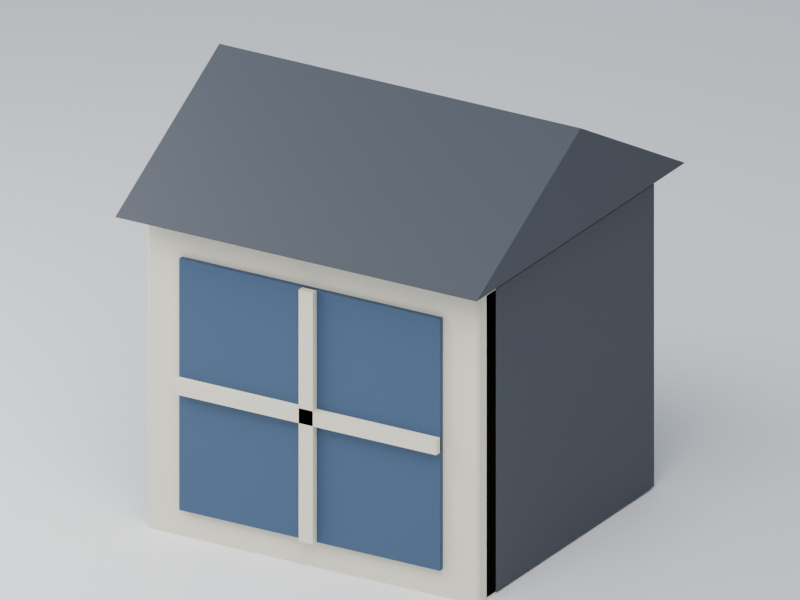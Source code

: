 # Source: roof-dormer.blend  (saved by Blender 5.2.44; exported with 4.5.12 LTS)
import bpy
from mathutils import Matrix  # noqa: F401  (used for matrix-valued properties, if any)

bpy.ops.wm.read_factory_settings(use_empty=True)
scene = bpy.context.scene
scene.name = 'Scene'

# ---- collections
col_collection = bpy.data.collections.new('Collection'); scene.collection.children.link(col_collection)

# ---- images (referenced by path relative to the original .blend; pixels are not part of the script)
import os
ASSET_DIR = os.environ.get("B2B_ASSET_DIR", "")  # directory of the original .blend (textures are referenced by path, not embedded)
HERE = os.path.dirname(os.path.abspath(__file__))  # packed textures are extracted next to this script under _unpacked/

def load_image(name, relpath, width, height, colorspace="sRGB"):
    """Load a texture the original file referenced (path relative to the .blend, or extracted next to this script)."""
    p = next((c for c in (os.path.join(HERE, relpath), os.path.join(ASSET_DIR, relpath)) if relpath and os.path.exists(c)), "")
    if p:
        img = bpy.data.images.load(p, check_existing=True)
        img.name = name
    else:  # same state as the original file: an image datablock whose file is absent (Cycles renders it pink)
        img = bpy.data.images.new(name, width, height)
        img.source = "FILE"
        img.filepath = "//" + (relpath or name)
    img.colorspace_settings.name = colorspace
    return img
img_palette_png = load_image('palette.png', '_unpacked/palette.be129da6.png', 16, 1, 'sRGB')

# ---- materials (node trees are filled in below, after node groups)
mat_manif_palette = bpy.data.materials.new('manif-palette')
mat_preview_ivory_003 = bpy.data.materials.new('preview-ivory.003')
mat_preview_ivory_003.diffuse_color = (0.75, 0.76, 0.72, 1.0)

# ---- material node trees
mat_manif_palette.use_nodes = True; mat_manif_palette.node_tree.nodes.clear()
_N = mat_manif_palette.node_tree.nodes; _L = mat_manif_palette.node_tree.links
n0 = _N.new('ShaderNodeBsdfPrincipled'); n0.name = 'Principled BSDF'; n0.location = (-200, 100)
n0.inputs[2].default_value = 0.52
n0.inputs[10].default_value = 0.005
n1 = _N.new('ShaderNodeOutputMaterial'); n1.name = 'Material Output'; n1.location = (200, 100)
n2 = _N.new('ShaderNodeTexImage'); n2.name = 'Image Texture'; n2.location = (0, 0)
n2.image = img_palette_png
n2.interpolation = 'Closest'
_L.new(n0.outputs[0], n1.inputs[0])
_L.new(n2.outputs[0], n0.inputs[0])
n1.is_active_output = True
mat_preview_ivory_003.use_nodes = True; mat_preview_ivory_003.node_tree.nodes.clear()
_N = mat_preview_ivory_003.node_tree.nodes; _L = mat_preview_ivory_003.node_tree.links
n0 = _N.new('ShaderNodeBsdfPrincipled'); n0.name = 'Principled BSDF'; n0.location = (-200, 100)
n0.inputs[10].default_value = 0.005
n1 = _N.new('ShaderNodeOutputMaterial'); n1.name = 'Material Output'; n1.location = (200, 100)
_L.new(n0.outputs[0], n1.inputs[0])
n1.is_active_output = True

# ---- world
world_world = bpy.data.worlds.new('World'); scene.world = world_world
world_world.use_nodes = True; world_world.node_tree.nodes.clear()
_N = world_world.node_tree.nodes; _L = world_world.node_tree.links
n0 = _N.new('ShaderNodeOutputWorld'); n0.name = 'World Output'; n0.location = (200, 100)
n1 = _N.new('ShaderNodeBackground'); n1.name = 'Background'; n1.location = (-200, 100)
n1.inputs[0].default_value = (0.65, 0.74, 0.86, 1.0)
n1.inputs[1].default_value = 0.5
_L.new(n1.outputs[0], n0.inputs[0])
n0.is_active_output = True
world_world.color = (0.35, 0.35, 0.35)
world_world.sun_shadow_jitter_overblur = 0.0

# ---- cameras
cam_camera_004 = bpy.data.cameras.new('Camera.004')
cam_camera_004.type = 'ORTHO'
cam_camera_004.ortho_scale = 2.19

# ---- lights
light_area_006 = bpy.data.lights.new('Area.006', 'AREA')
light_area_006.energy = 163.8
light_area_006.shape = 'DISK'
light_area_006.size = 3.84
light_area_006.size_y = 1.0
light_area_007 = bpy.data.lights.new('Area.007', 'AREA')
light_area_007.energy = 98.3
light_area_007.shape = 'DISK'
light_area_007.size = 2.56
light_area_007.size_y = 1.0

# ---- meshes
me_cube_007 = bpy.data.meshes.new('Cube.007')
me_cube_007.from_pydata([(-0.53, -0.43, 0.0), (-0.53, -0.43, 0.9), (-0.53, 0.47, 0.0), (-0.53, 0.47, 0.9), (-0.43, -0.43, 0.0), (-0.43, -0.43, 0.9), (-0.43, 0.47, 0.0), (-0.43, 0.47, 0.9), (0.43, -0.43, 0.0), (0.43, -0.43, 0.9), (0.43, 0.47, 0.0), (0.43, 0.47, 0.9), (0.53, -0.43, 0.0), (0.53, -0.43, 0.9), (0.53, 0.47, 0.0), (0.53, 0.47, 0.9), (-0.48, 0.41, 0.0), (-0.48, 0.41, 0.9), (-0.48, 0.47, 0.0), (-0.48, 0.47, 0.9), (0.48, 0.41, 0.0), (0.48, 0.41, 0.9), (0.48, 0.47, 0.0), (0.48, 0.47, 0.9), (-0.52, -0.46, -0.03), (-0.52, -0.47, -0.02), (-0.53, -0.46, -0.02), (-0.52, -0.47, 0.92), (-0.52, -0.46, 0.93), (-0.53, -0.46, 0.92), (-0.52, -0.38, -0.03), (-0.53, -0.38, -0.02), (-0.52, -0.37, -0.02), (-0.52, -0.38, 0.93), (-0.52, -0.37, 0.92), (-0.53, -0.38, 0.92), (0.52, -0.46, -0.03), (0.53, -0.46, -0.02), (0.52, -0.47, -0.02), (0.52, -0.46, 0.93), (0.52, -0.47, 0.92), (0.53, -0.46, 0.92), (0.52, -0.38, -0.03), (0.52, -0.37, -0.02), (0.53, -0.38, -0.02), (0.52, -0.38, 0.93), (0.53, -0.38, 0.92), (0.52, -0.37, 0.92), (-0.415, -0.486, 0.075), (-0.415, -0.486, 0.825), (-0.415, -0.468, 0.075), (-0.415, -0.468, 0.825), (0.415, -0.486, 0.075), (0.415, -0.486, 0.825), (0.415, -0.468, 0.075), (0.415, -0.468, 0.825), (-0.0225, -0.5065, 0.075), (-0.0225, -0.5065, 0.825), (-0.0225, -0.4815, 0.075), (-0.0225, -0.4815, 0.825), (0.0225, -0.5065, 0.075), (0.0225, -0.5065, 0.825), (0.0225, -0.4815, 0.075), (0.0225, -0.4815, 0.825), (-0.415, -0.5065, 0.4275), (-0.415, -0.5065, 0.4725), (-0.415, -0.4815, 0.4275), (-0.415, -0.4815, 0.4725), (0.415, -0.5065, 0.4275), (0.415, -0.5065, 0.4725), (0.415, -0.4815, 0.4275), (0.415, -0.4815, 0.4725), (-0.575, -0.56, 0.94), (-0.575, 0.0, 1.25), (-0.575, 0.56, 0.94), (0.575, -0.56, 0.94), (0.575, 0.0, 1.25), (0.575, 0.56, 0.94)], [], [(0, 1, 3, 2), (2, 3, 7, 6), (6, 7, 5, 4), (4, 5, 1, 0), (2, 6, 4, 0), (7, 3, 1, 5), (8, 9, 11, 10), (10, 11, 15, 14), (14, 15, 13, 12), (12, 13, 9, 8), (10, 14, 12, 8), (15, 11, 9, 13), (16, 17, 19, 18), (18, 19, 23, 22), (22, 23, 21, 20), (20, 21, 17, 16), (18, 22, 20, 16), (23, 19, 17, 21), (24, 25, 26), (27, 28, 29), (30, 31, 32), (33, 34, 35), (36, 37, 38), (39, 40, 41), (42, 43, 44), (45, 46, 47), (30, 24, 26, 31), (25, 27, 29, 26), (28, 33, 35, 29), (34, 32, 31, 35), (42, 30, 32, 43), (33, 45, 47, 34), (46, 44, 43, 47), (36, 42, 44, 37), (45, 39, 41, 46), (40, 38, 37, 41), (24, 36, 38, 25), (39, 28, 27, 40), (30, 42, 36, 24), (26, 29, 35, 31), (38, 40, 27, 25), (45, 33, 28, 39), (32, 34, 47, 43), (44, 46, 41, 37), (48, 49, 51, 50), (50, 51, 55, 54), (54, 55, 53, 52), (52, 53, 49, 48), (50, 54, 52, 48), (55, 51, 49, 53), (56, 57, 59, 58), (58, 59, 63, 62), (62, 63, 61, 60), (60, 61, 57, 56), (58, 62, 60, 56), (63, 59, 57, 61), (64, 65, 67, 66), (66, 67, 71, 70), (70, 71, 69, 68), (68, 69, 65, 64), (66, 70, 68, 64), (71, 67, 65, 69), (74, 73, 72), (75, 76, 77), (72, 73, 76, 75), (73, 74, 77, 76), (74, 72, 75, 77)])
me_cube_007.polygons.foreach_set('use_smooth', [0, 0, 0, 0, 0, 0, 0, 0, 0, 0, 0, 0, 0, 0, 0, 0, 0, 0, 1, 1, 1, 1, 1, 1, 1, 1, 1, 1, 1, 1, 1, 1, 1, 1, 1, 1, 1, 1, 1, 1, 1, 1, 1, 1, 0, 0, 0, 0, 0, 0, 0, 0, 0, 0, 0, 0, 0, 0, 0, 0, 0, 0, 0, 0, 0, 0, 0])
_uv = me_cube_007.uv_layers.new(name='UVMap')
_uv.uv.foreach_set('vector', [0.5938, 0.5, 0.5938, 0.5, 0.5938, 0.5, 0.5938, 0.5, 0.5938, 0.5, 0.5938, 0.5, 0.5938, 0.5, 0.5938, 0.5, 0.5938, 0.5, 0.5938, 0.5, 0.5938, 0.5, 0.5938, 0.5, 0.5938, 0.5, 0.5938, 0.5, 0.5938, 0.5, 0.5938, 0.5, 0.5938, 0.5, 0.5938, 0.5, 0.5938, 0.5, 0.5938, 0.5, 0.5938, 0.5, 0.5938, 0.5, 0.5938, 0.5, 0.5938, 0.5, 0.5938, 0.5, 0.5938, 0.5, 0.5938, 0.5, 0.5938, 0.5, 0.5938, 0.5, 0.5938, 0.5, 0.5938, 0.5, 0.5938, 0.5, 0.5938, 0.5, 0.5938, 0.5, 0.5938, 0.5, 0.5938, 0.5, 0.5938, 0.5, 0.5938, 0.5, 0.5938, 0.5, 0.5938, 0.5, 0.5938, 0.5, 0.5938, 0.5, 0.5938, 0.5, 0.5938, 0.5, 0.5938, 0.5, 0.5938, 0.5, 0.5938, 0.5, 0.5938, 0.5, 0.5938, 0.5, 0.5938, 0.5, 0.5938, 0.5, 0.5938, 0.5, 0.5938, 0.5, 0.5938, 0.5, 0.5938, 0.5, 0.5938, 0.5, 0.5938, 0.5, 0.5938, 0.5, 0.5938, 0.5, 0.5938, 0.5, 0.5938, 0.5, 0.5938, 0.5, 0.5938, 0.5, 0.5938, 0.5, 0.5938, 0.5, 0.5938, 0.5, 0.5938, 0.5, 0.5938, 0.5, 0.5938, 0.5, 0.5938, 0.5, 0.5938, 0.5, 0.5938, 0.5, 0.4688, 0.5, 0.4688, 0.5, 0.4688, 0.5, 0.4688, 0.5, 0.4688, 0.5, 0.4688, 0.5, 0.4688, 0.5, 0.4688, 0.5, 0.4688, 0.5, 0.4688, 0.5, 0.4688, 0.5, 0.4688, 0.5, 0.4688, 0.5, 0.4688, 0.5, 0.4688, 0.5, 0.4688, 0.5, 0.4688, 0.5, 0.4688, 0.5, 0.4688, 0.5, 0.4688, 0.5, 0.4688, 0.5, 0.4688, 0.5, 0.4688, 0.5, 0.4688, 0.5, 0.4688, 0.5, 0.4688, 0.5, 0.4688, 0.5, 0.4688, 0.5, 0.4688, 0.5, 0.4688, 0.5, 0.4688, 0.5, 0.4688, 0.5, 0.4688, 0.5, 0.4688, 0.5, 0.4688, 0.5, 0.4688, 0.5, 0.4688, 0.5, 0.4688, 0.5, 0.4688, 0.5, 0.4688, 0.5, 0.4688, 0.5, 0.4688, 0.5, 0.4688, 0.5, 0.4688, 0.5, 0.4688, 0.5, 0.4688, 0.5, 0.4688, 0.5, 0.4688, 0.5, 0.4688, 0.5, 0.4688, 0.5, 0.4688, 0.5, 0.4688, 0.5, 0.4688, 0.5, 0.4688, 0.5, 0.4688, 0.5, 0.4688, 0.5, 0.4688, 0.5, 0.4688, 0.5, 0.4688, 0.5, 0.4688, 0.5, 0.4688, 0.5, 0.4688, 0.5, 0.4688, 0.5, 0.4688, 0.5, 0.4688, 0.5, 0.4688, 0.5, 0.4688, 0.5, 0.4688, 0.5, 0.4688, 0.5, 0.4688, 0.5, 0.4688, 0.5, 0.4688, 0.5, 0.4688, 0.5, 0.4688, 0.5, 0.4688, 0.5, 0.4688, 0.5, 0.4688, 0.5, 0.4688, 0.5, 0.4688, 0.5, 0.4688, 0.5, 0.4688, 0.5, 0.4688, 0.5, 0.4688, 0.5, 0.4688, 0.5, 0.4688, 0.5, 0.4688, 0.5, 0.4688, 0.5, 0.4688, 0.5, 0.4688, 0.5, 0.4688, 0.5, 0.4688, 0.5, 0.4688, 0.5, 0.4688, 0.5, 0.4688, 0.5, 0.4688, 0.5, 0.4688, 0.5, 0.7812, 0.5, 0.7812, 0.5, 0.7812, 0.5, 0.7812, 0.5, 0.7812, 0.5, 0.7812, 0.5, 0.7812, 0.5, 0.7812, 0.5, 0.7812, 0.5, 0.7812, 0.5, 0.7812, 0.5, 0.7812, 0.5, 0.7812, 0.5, 0.7812, 0.5, 0.7812, 0.5, 0.7812, 0.5, 0.7812, 0.5, 0.7812, 0.5, 0.7812, 0.5, 0.7812, 0.5, 0.7812, 0.5, 0.7812, 0.5, 0.7812, 0.5, 0.7812, 0.5, 0.4688, 0.5, 0.4688, 0.5, 0.4688, 0.5, 0.4688, 0.5, 0.4688, 0.5, 0.4688, 0.5, 0.4688, 0.5, 0.4688, 0.5, 0.4688, 0.5, 0.4688, 0.5, 0.4688, 0.5, 0.4688, 0.5, 0.4688, 0.5, 0.4688, 0.5, 0.4688, 0.5, 0.4688, 0.5, 0.4688, 0.5, 0.4688, 0.5, 0.4688, 0.5, 0.4688, 0.5, 0.4688, 0.5, 0.4688, 0.5, 0.4688, 0.5, 0.4688, 0.5, 0.4688, 0.5, 0.4688, 0.5, 0.4688, 0.5, 0.4688, 0.5, 0.4688, 0.5, 0.4688, 0.5, 0.4688, 0.5, 0.4688, 0.5, 0.4688, 0.5, 0.4688, 0.5, 0.4688, 0.5, 0.4688, 0.5, 0.4688, 0.5, 0.4688, 0.5, 0.4688, 0.5, 0.4688, 0.5, 0.4688, 0.5, 0.4688, 0.5, 0.4688, 0.5, 0.4688, 0.5, 0.4688, 0.5, 0.4688, 0.5, 0.4688, 0.5, 0.4688, 0.5, 0.5938, 0.5, 0.5938, 0.5, 0.5938, 0.5, 0.5938, 0.5, 0.5938, 0.5, 0.5938, 0.5, 0.5938, 0.5, 0.5938, 0.5, 0.5938, 0.5, 0.5938, 0.5, 0.5938, 0.5, 0.5938, 0.5, 0.5938, 0.5, 0.5938, 0.5, 0.5938, 0.5, 0.5938, 0.5, 0.5938, 0.5, 0.5938, 0.5])
me_cube_007.materials.append(mat_manif_palette)
me_cube_007.update()
me_cube_007.normals_split_custom_set([tuple(v) for v in zip(*[iter([-1.0, 0.0, 0.0, -1.0, 0.0, 0.0, -1.0, 0.0, 0.0, -1.0, 0.0, 0.0, 0.0, 1.0, 0.0, 0.0, 1.0, 0.0, 0.0, 1.0, 0.0, 0.0, 1.0, 0.0, 1.0, 0.0, 0.0, 1.0, 0.0, 0.0, 1.0, 0.0, 0.0, 1.0, 0.0, 0.0, 0.0, -1.0, 0.0, 0.0, -1.0, 0.0, 0.0, -1.0, 0.0, 0.0, -1.0, 0.0, 0.0, 0.0, -1.0, 0.0, 0.0, -1.0, 0.0, 0.0, -1.0, 0.0, 0.0, -1.0, 0.0, 0.0, 1.0, 0.0, 0.0, 1.0, 0.0, 0.0, 1.0, 0.0, 0.0, 1.0, -1.0, 0.0, 0.0, -1.0, 0.0, 0.0, -1.0, 0.0, 0.0, -1.0, 0.0, 0.0, 0.0, 1.0, 0.0, 0.0, 1.0, 0.0, 0.0, 1.0, 0.0, 0.0, 1.0, 0.0, 1.0, 0.0, 0.0, 1.0, 0.0, 0.0, 1.0, 0.0, 0.0, 1.0, 0.0, 0.0, 0.0, -1.0, 0.0, 0.0, -1.0, 0.0, 0.0, -1.0, 0.0, 0.0, -1.0, 0.0, 0.0, 0.0, -1.0, 0.0, 0.0, -1.0, 0.0, 0.0, -1.0, 0.0, 0.0, -1.0, 0.0, 0.0, 1.0, 0.0, 0.0, 1.0, 0.0, 0.0, 1.0, 0.0, 0.0, 1.0, -1.0, 0.0, 0.0, -1.0, 0.0, 0.0, -1.0, 0.0, 0.0, -1.0, 0.0, 0.0, 0.0, 1.0, 0.0, 0.0, 1.0, 0.0, 0.0, 1.0, 0.0, 0.0, 1.0, 0.0, 1.0, 0.0, 0.0, 1.0, 0.0, 0.0, 1.0, 0.0, 0.0, 1.0, 0.0, 0.0, 0.0, -1.0, 0.0, 0.0, -1.0, 0.0, 0.0, -1.0, 0.0, 0.0, -1.0, 0.0, 0.0, 0.0, -1.0, 0.0, 0.0, -1.0, 0.0, 0.0, -1.0, 0.0, 0.0, -1.0, 0.0, 0.0, 1.0, 0.0, 0.0, 1.0, 0.0, 0.0, 1.0, 0.0, 0.0, 1.0, -0.008945, -0.11, -0.9939, -0.009476, -0.9999, -0.01052, -0.9939, -0.11, -0.009874, -0.009498, -0.9999, 0.0105, -0.008974, -0.11, 0.9939, -0.9939, -0.1099, 0.009891, -0.008974, 0.11, -0.9939, -0.9939, 0.1099, -0.009891, -0.009498, 0.9999, -0.0105, -0.008944, 0.11, 0.9939, -0.009476, 0.9999, 0.01052, -0.9939, 0.11, 0.009874, 0.008974, -0.11, -0.9939, 0.9939, -0.1099, -0.009891, 0.009498, -0.9999, -0.0105, 0.008944, -0.11, 0.9939, 0.009476, -0.9999, 0.01052, 0.9939, -0.11, 0.009874, 0.008945, 0.11, -0.9939, 0.009476, 0.9999, -0.01052, 0.9939, 0.11, -0.009874, 0.008974, 0.11, 0.9939, 0.9939, 0.1099, 0.009891, 0.009498, 0.9999, 0.0105, -0.008974, 0.11, -0.9939, -0.008945, -0.11, -0.9939, -0.9939, -0.11, -0.009874, -0.9939, 0.1099, -0.009891, -0.009476, -0.9999, -0.01052, -0.009498, -0.9999, 0.0105, -0.9939, -0.1099, 0.009891, -0.9939, -0.11, -0.009874, -0.008974, -0.11, 0.9939, -0.008944, 0.11, 0.9939, -0.9939, 0.11, 0.009874, -0.9939, -0.1099, 0.009891, -0.009476, 0.9999, 0.01052, -0.009498, 0.9999, -0.0105, -0.9939, 0.1099, -0.009891, -0.9939, 0.11, 0.009874, 0.008945, 0.11, -0.9939, -0.008974, 0.11, -0.9939, -0.009498, 0.9999, -0.0105, 0.009476, 0.9999, -0.01052, -0.008944, 0.11, 0.9939, 0.008974, 0.11, 0.9939, 0.009498, 0.9999, 0.0105, -0.009476, 0.9999, 0.01052, 0.9939, 0.1099, 0.009891, 0.9939, 0.11, -0.009874, 0.009476, 0.9999, -0.01052, 0.009498, 0.9999, 0.0105, 0.008974, -0.11, -0.9939, 0.008945, 0.11, -0.9939, 0.9939, 0.11, -0.009874, 0.9939, -0.1099, -0.009891, 0.008974, 0.11, 0.9939, 0.008944, -0.11, 0.9939, 0.9939, -0.11, 0.009874, 0.9939, 0.1099, 0.009891, 0.009476, -0.9999, 0.01052, 0.009498, -0.9999, -0.0105, 0.9939, -0.1099, -0.009891, 0.9939, -0.11, 0.009874, -0.008945, -0.11, -0.9939, 0.008974, -0.11, -0.9939, 0.009498, -0.9999, -0.0105, -0.009476, -0.9999, -0.01052, 0.008944, -0.11, 0.9939, -0.008974, -0.11, 0.9939, -0.009498, -0.9999, 0.0105, 0.009476, -0.9999, 0.01052, -0.008974, 0.11, -0.9939, 0.008945, 0.11, -0.9939, 0.008974, -0.11, -0.9939, -0.008945, -0.11, -0.9939, -0.9939, -0.11, -0.009874, -0.9939, -0.1099, 0.009891, -0.9939, 0.11, 0.009874, -0.9939, 0.1099, -0.009891, 0.009498, -0.9999, -0.0105, 0.009476, -0.9999, 0.01052, -0.009498, -0.9999, 0.0105, -0.009476, -0.9999, -0.01052, 0.008974, 0.11, 0.9939, -0.008944, 0.11, 0.9939, -0.008974, -0.11, 0.9939, 0.008944, -0.11, 0.9939, -0.009498, 0.9999, -0.0105, -0.009476, 0.9999, 0.01052, 0.009498, 0.9999, 0.0105, 0.009476, 0.9999, -0.01052, 0.9939, 0.11, -0.009874, 0.9939, 0.1099, 0.009891, 0.9939, -0.11, 0.009874, 0.9939, -0.1099, -0.009891, -1.0, 0.0, 0.0, -1.0, 0.0, 0.0, -1.0, 0.0, 0.0, -1.0, 0.0, 0.0, 0.0, 1.0, 0.0, 0.0, 1.0, 0.0, 0.0, 1.0, 0.0, 0.0, 1.0, 0.0, 1.0, 0.0, 0.0, 1.0, 0.0, 0.0, 1.0, 0.0, 0.0, 1.0, 0.0, 0.0, 0.0, -1.0, 0.0, 0.0, -1.0, 0.0, 0.0, -1.0, 0.0, 0.0, -1.0, 0.0, 0.0, 0.0, -1.0, 0.0, 0.0, -1.0, 0.0, 0.0, -1.0, 0.0, 0.0, -1.0, 0.0, 0.0, 1.0, 0.0, 0.0, 1.0, 0.0, 0.0, 1.0, 0.0, 0.0, 1.0, -1.0, 0.0, 0.0, -1.0, 0.0, 0.0, -1.0, 0.0, 0.0, -1.0, 0.0, 0.0, 0.0, 1.0, 0.0, 0.0, 1.0, 0.0, 0.0, 1.0, 0.0, 0.0, 1.0, 0.0, 1.0, 0.0, 0.0, 1.0, 0.0, 0.0, 1.0, 0.0, 0.0, 1.0, 0.0, 0.0, 0.0, -1.0, 0.0, 0.0, -1.0, 0.0, 0.0, -1.0, 0.0, 0.0, -1.0, 0.0, 0.0, 0.0, -1.0, 0.0, 0.0, -1.0, 0.0, 0.0, -1.0, 0.0, 0.0, -1.0, 0.0, 0.0, 1.0, 0.0, 0.0, 1.0, 0.0, 0.0, 1.0, 0.0, 0.0, 1.0, -1.0, 0.0, 0.0, -1.0, 0.0, 0.0, -1.0, 0.0, 0.0, -1.0, 0.0, 0.0, 0.0, 1.0, 0.0, 0.0, 1.0, 0.0, 0.0, 1.0, 0.0, 0.0, 1.0, 0.0, 1.0, 0.0, 0.0, 1.0, 0.0, 0.0, 1.0, 0.0, 0.0, 1.0, 0.0, 0.0, 0.0, -1.0, 0.0, 0.0, -1.0, 0.0, 0.0, -1.0, 0.0, 0.0, -1.0, 0.0, 0.0, 0.0, -1.0, 0.0, 0.0, -1.0, 0.0, 0.0, -1.0, 0.0, 0.0, -1.0, 0.0, 0.0, 1.0, 0.0, 0.0, 1.0, 0.0, 0.0, 1.0, 0.0, 0.0, 1.0, 1.0, 0.0, 0.0, 1.0, 0.0, 0.0, 1.0, 0.0, 0.0, -1.0, 0.0, 0.0, -1.0, 0.0, 0.0, -1.0, 0.0, 0.0, 0.0, 0.4843, -0.8749, 0.0, 0.4843, -0.8749, 0.0, 0.4843, -0.8749, 0.0, 0.4843, -0.8749, 0.0, -0.4843, -0.8749, 0.0, -0.4843, -0.8749, 0.0, -0.4843, -0.8749, 0.0, -0.4843, -0.8749, 0.0, 0.0, 1.0, 0.0, 0.0, 1.0, 0.0, 0.0, 1.0, 0.0, 0.0, 1.0])] * 3)])
me_plane_003 = bpy.data.meshes.new('Plane.003')
me_plane_003.from_pydata([(-128.0, -128.0, 0.0), (128.0, -128.0, 0.0), (-128.0, 128.0, 0.0), (128.0, 128.0, 0.0)], [], [(0, 1, 3, 2)])
_uv = me_plane_003.uv_layers.new(name='UVMap')
_uv.uv.foreach_set('vector', [0.0, 0.0, 1.0, 0.0, 1.0, 1.0, 0.0, 1.0])
me_plane_003.materials.append(mat_preview_ivory_003)
me_plane_003.update()

# ---- objects
ob_roof_dormer = bpy.data.objects.new('roof-dormer', me_cube_007)
ob_roof_dormer_root = bpy.data.objects.new('roof-dormer-root', None)
ob_camera = bpy.data.objects.new('Camera', cam_camera_004)
ob_area = bpy.data.objects.new('Area', light_area_006)
ob_area_001 = bpy.data.objects.new('Area.001', light_area_007)
ob_preview_ground = bpy.data.objects.new('preview-ground', me_plane_003)

# ---- transforms, parenting, visibility, modifiers, constraints
ob_roof_dormer.parent = ob_roof_dormer_root
ob_roof_dormer.location = (0.0, 0.0, 0.0)
ob_roof_dormer_root.location = (0.0, 0.0, 0.0)
ob_camera.location = (2.048, -3.456, 2.338)
ob_camera.rotation_euler = (1.165, -1.784e-08, 0.535)
ob_area.location = (1.28, -2.56, 4.45)
ob_area.rotation_euler = (0.6405, -1.542e-08, 0.4636)
ob_area_001.location = (-2.56, -1.28, 2.53)
ob_area_001.rotation_euler = (0.9799, 1.1e-07, -1.107)
ob_preview_ground.location = (0.0, 0.0, -0.008)

# ---- collection membership
col_collection.objects.link(ob_roof_dormer)
col_collection.objects.link(ob_roof_dormer_root)
col_collection.objects.link(ob_camera)
col_collection.objects.link(ob_area)
col_collection.objects.link(ob_area_001)
col_collection.objects.link(ob_preview_ground)

# ---- scene / render settings (as saved in the file)
scene.camera = ob_camera
scene.frame_start = 1; scene.frame_end = 250; scene.frame_set(1)
scene.render.engine = 'CYCLES'
scene.render.resolution_x = 640
scene.render.resolution_y = 480
scene.render.bake_bias = 0.0
scene.render.bake_samples = 0
scene.render.compositor_device = 'GPU'
scene.cycles.samples = 12
scene.eevee.use_volume_custom_range = False
scene.eevee.fast_gi_thickness_near = 0.1
scene.eevee.fast_gi_thickness_far = 0.0
scene.eevee.ray_tracing_options.screen_trace_thickness = 0.1
scene.view_settings.exposure = 0.5
bpy.context.view_layer.update()

